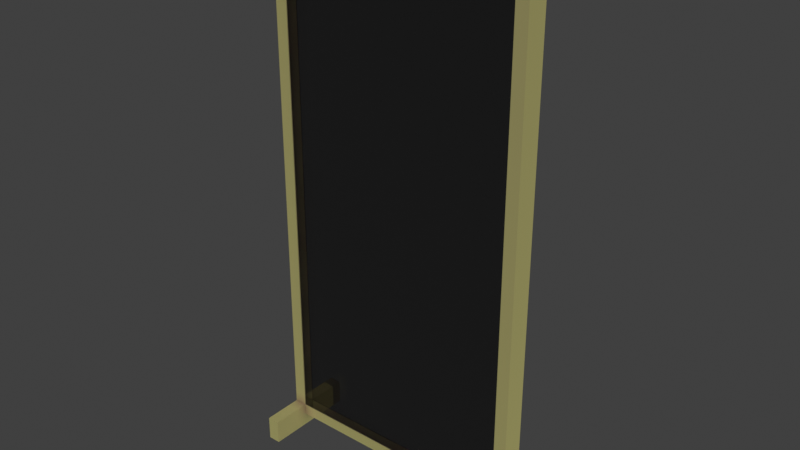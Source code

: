 # Source: barrier.blend  (saved by Blender 3.3.6; exported with 4.5.12 LTS)
import bpy
from mathutils import Matrix  # noqa: F401  (used for matrix-valued properties, if any)

bpy.ops.wm.read_factory_settings(use_empty=True)
scene = bpy.context.scene
scene.name = 'Scene'

# ---- collections
col_barrier = bpy.data.collections.new('barrier'); scene.collection.children.link(col_barrier)

# ---- images (referenced by path relative to the original .blend; pixels are not part of the script)
import os
ASSET_DIR = os.environ.get("B2B_ASSET_DIR", "")  # directory of the original .blend (textures are referenced by path, not embedded)
HERE = os.path.dirname(os.path.abspath(__file__))  # packed textures are extracted next to this script under _unpacked/

def load_image(name, relpath, width, height, colorspace="sRGB"):
    """Load a texture the original file referenced (path relative to the .blend, or extracted next to this script)."""
    p = next((c for c in (os.path.join(HERE, relpath), os.path.join(ASSET_DIR, relpath)) if relpath and os.path.exists(c)), "")
    if p:
        img = bpy.data.images.load(p, check_existing=True)
        img.name = name
    else:  # same state as the original file: an image datablock whose file is absent (Cycles renders it pink)
        img = bpy.data.images.new(name, width, height)
        img.source = "FILE"
        img.filepath = "//" + (relpath or name)
    img.colorspace_settings.name = colorspace
    return img
img_metalcladdingcontinuouswavy004_gloss_4k_jpg = load_image('MetalCladdingContinuousWavy004_GLOSS_4K.jpg', 'textures/MetalCladdingContinuousWavy004_GLOSS_4K.jpg', 1024, 1024, 'sRGB')
img_metalcladdingcontinuouswavy004_bump_4k_jpg = load_image('MetalCladdingContinuousWavy004_BUMP_4K.jpg', 'textures/MetalCladdingContinuousWavy004_BUMP_4K.jpg', 1024, 1024, 'sRGB')
img_metalcladdingcontinuouswavy004_disp_4k_jpg = load_image('MetalCladdingContinuousWavy004_DISP_4K.jpg', 'textures/MetalCladdingContinuousWavy004_DISP_4K.jpg', 1024, 1024, 'sRGB')
img_metalcladdingcontinuouswavy004_refl_4k_jpg = load_image('MetalCladdingContinuousWavy004_REFL_4K.jpg', 'textures/MetalCladdingContinuousWavy004_REFL_4K.jpg', 1024, 1024, 'sRGB')
img_metalcladdingcontinuouswavy004_nrm_4k_png = load_image('MetalCladdingContinuousWavy004_NRM_4K.png', 'textures/MetalCladdingContinuousWavy004_NRM_4K.png', 1024, 1024, 'sRGB')

# ---- materials (node trees are filled in below, after node groups)
mat_terrazzo_001 = bpy.data.materials.new('Terrazzo.001')
mat_terrazzo_001.use_transparent_shadow = False
mat_gl = bpy.data.materials.new('Gl')
mat_gl.use_transparent_shadow = False
mat_gl.use_raytrace_refraction = True
mat_gl.use_screen_refraction = True
mat_gl.refraction_depth = 0.1
mat_gl.thickness_mode = 'SLAB'

# ---- material node trees
mat_terrazzo_001.use_nodes = True; mat_terrazzo_001.node_tree.nodes.clear()
_N = mat_terrazzo_001.node_tree.nodes; _L = mat_terrazzo_001.node_tree.links
n0 = _N.new('ShaderNodeNormalMap'); n0.name = 'Normal Map'; n0.location = (-600, -995)
n0.space = 'OBJECT'
n0.inputs[0].default_value = 0.1
n1 = _N.new('ShaderNodeTexImage'); n1.name = 'Image Texture'; n1.location = (-1426, -212)
n1.image = img_metalcladdingcontinuouswavy004_gloss_4k_jpg
n2 = _N.new('ShaderNodeBump'); n2.name = 'Bump'; n2.location = (-633, -502)
n2.inputs[1].default_value = 1.0
n2.inputs[2].default_value = 1.0
n3 = _N.new('ShaderNodeBsdfRefraction'); n3.name = 'Refraction BSDF'; n3.location = (-301, -572)
n4 = _N.new('ShaderNodeBsdfAnisotropic'); n4.name = 'Glossy BSDF.001'; n4.location = (-940, -290)
n4.distribution = 'GGX'
n5 = _N.new('ShaderNodeOutputMaterial'); n5.name = 'Material Output'; n5.location = (866, 94)
n6 = _N.new('ShaderNodeDisplacement'); n6.name = 'Displacement'; n6.location = (-384, -264)
n6.inputs[2].default_value = 1.0
n7 = _N.new('ShaderNodeTexImage'); n7.name = 'Image Texture.002'; n7.location = (-1440, -779)
n7.image = img_metalcladdingcontinuouswavy004_bump_4k_jpg
n8 = _N.new('ShaderNodeTexImage'); n8.name = 'Image Texture.003'; n8.location = (-1456, -494)
n8.image = img_metalcladdingcontinuouswavy004_disp_4k_jpg
n9 = _N.new('ShaderNodeTexImage'); n9.name = 'Image Texture.005'; n9.location = (-1439, -1086)
n9.image = img_metalcladdingcontinuouswavy004_refl_4k_jpg
n10 = _N.new('ShaderNodeTexImage'); n10.name = 'Image Texture.004'; n10.location = (-1442, -1399)
n10.image = img_metalcladdingcontinuouswavy004_nrm_4k_png
n11 = _N.new('ShaderNodeBsdfAnisotropic'); n11.name = 'Glossy BSDF'; n11.location = (39, 447)
n11.distribution = 'GGX'
n11.inputs[1].default_value = 1.0
n12 = _N.new('ShaderNodeMixShader'); n12.name = 'Mix Shader'; n12.location = (300, 240)
n12.inputs[0].default_value = 0.1733
n13 = _N.new('ShaderNodeAmbientOcclusion'); n13.name = 'Ambient Occlusion'; n13.location = (-1018, 547)
n13.inputs[0].default_value = (1.0, 1.0, 0.3185, 1.0)
_L.new(n7.outputs[1], n2.inputs[3])
_L.new(n6.outputs[0], n5.inputs[2])
_L.new(n3.outputs[0], n5.inputs[1])
_L.new(n8.outputs[1], n6.inputs[0])
_L.new(n0.outputs[0], n3.inputs[3])
_L.new(n2.outputs[0], n6.inputs[3])
_L.new(n10.outputs[0], n0.inputs[1])
_L.new(n1.outputs[0], n4.inputs[0])
_L.new(n4.outputs[0], n12.inputs[2])
_L.new(n11.outputs[0], n12.inputs[1])
_L.new(n9.outputs[0], n3.inputs[0])
_L.new(n12.outputs[0], n5.inputs[0])
_L.new(n13.outputs[0], n11.inputs[0])
n5.is_active_output = True
mat_gl.use_nodes = True; mat_gl.node_tree.nodes.clear()
_N = mat_gl.node_tree.nodes; _L = mat_gl.node_tree.links
n0 = _N.new('ShaderNodeOutputMaterial'); n0.name = 'Material Output'; n0.location = (300, 300)
n1 = _N.new('ShaderNodeBsdfPrincipled'); n1.name = 'Principled BSDF.002'; n1.location = (-119, 147)
n1.distribution = 'GGX'
n1.subsurface_method = 'BURLEY'
n1.inputs[0].default_value = (0.1329, 0.1329, 0.1329, 1.0)
n1.inputs[2].default_value = 0.0
n1.inputs[3].default_value = 1.45
n1.inputs[18].default_value = 1.0
n1.inputs[27].default_value = (0.0, 0.0, 0.0, 1.0)
n1.inputs[28].default_value = 1.0
n2 = _N.new('ShaderNodeValue'); n2.name = 'Value'; n2.location = (300, 140)
n2.outputs[0].default_value = 0.1
_L.new(n1.outputs[0], n0.inputs[0])
_L.new(n2.outputs[0], n0.inputs[3])
n0.is_active_output = True

# ---- world
world_world = bpy.data.worlds.new('World'); scene.world = world_world
world_world.use_nodes = True; world_world.node_tree.nodes.clear()
_N = world_world.node_tree.nodes; _L = world_world.node_tree.links
n0 = _N.new('ShaderNodeOutputWorld'); n0.name = 'World Output'; n0.location = (300, 300)
n1 = _N.new('ShaderNodeBackground'); n1.name = 'Background'; n1.location = (10, 300)
n1.inputs[0].default_value = (0.05088, 0.05088, 0.05088, 1.0)
_L.new(n1.outputs[0], n0.inputs[0])
n0.is_active_output = True
world_world.color = (0.05088, 0.05088, 0.05088)
world_world.use_sun_shadow = False
world_world.sun_shadow_jitter_overblur = 0.0

# ---- meshes
me_cube_036 = bpy.data.meshes.new('Cube.036')
me_cube_036.from_pydata([(-0.9954, -0.4258, -0.9954), (-0.9954, -0.4258, 0.9954), (-0.9954, 0.4262, -0.9954), (-0.9954, 0.4262, 0.9954), (0.9954, -0.4258, -0.9954), (0.9954, -0.4258, 0.9954), (0.9954, 0.4262, -0.9954), (0.9954, 0.4262, 0.9954), (-0.9954, -0.4258, 0.9515), (-0.9954, 0.4262, 0.9515), (0.9954, 0.4262, 0.9515), (0.9954, -0.4258, 0.9515), (0.9013, 0.4262, -0.9954), (0.9013, 0.4262, 0.9954), (0.9013, -0.4258, -0.9954), (0.9013, -0.4258, 0.9954), (0.9013, -0.4258, 0.9515), (0.9013, 0.4262, 0.9515), (-0.9013, 0.4262, -0.9954), (-0.9013, -0.4258, 0.9954), (-0.9013, -0.4258, 0.9515), (-0.9013, 0.4262, 0.9954), (-0.9013, -0.4258, -0.9954), (-0.9013, 0.4262, 0.9515), (-0.9954, 0.4262, -0.9527), (0.9954, 0.4262, -0.9527), (0.9954, -0.4258, -0.9527), (-0.9954, -0.4258, -0.9527), (0.9013, 0.4262, -0.9527), (0.9013, -0.4258, -0.9527), (-0.9013, 0.4262, -0.9527), (-0.9013, -0.4258, -0.9527), (0.9013, -0.3935, 0.9515), (-0.9013, -0.3935, 0.9515), (0.9013, -0.3935, -0.9527), (-0.9013, -0.3935, -0.9527), (-0.9013, 0.3957, 0.9515), (0.9013, 0.3957, 0.9515), (0.9013, 0.3957, -0.9527), (-0.9013, 0.3957, -0.9527), (-0.9954, 1.414, -0.9527), (-0.9954, 1.414, -0.9954), (-0.9013, 1.414, -0.9954), (0.9954, 1.414, -0.9527), (0.9954, 1.414, -0.9954), (0.9013, 1.414, -0.9954), (0.9013, 1.414, -0.9527), (-0.9013, 1.414, -0.9527), (0.9954, -1.39, -0.9527), (0.9954, -1.39, -0.9954), (0.9013, -1.39, -0.9954), (0.9013, -1.39, -0.9527), (-0.9954, -1.39, -0.9954), (-0.9013, -1.39, -0.9954), (-0.9013, -1.39, -0.9527), (-0.9954, -1.39, -0.9527), (0.9954, -1.954, -0.9527), (0.9954, -1.954, -0.9954), (0.9013, -1.954, -0.9954), (0.9013, -1.954, -0.9527), (-0.9954, -1.954, -0.9954), (-0.9013, -1.954, -0.9954), (-0.9013, -1.954, -0.9527), (-0.9954, -1.954, -0.9527), (-0.9954, 1.978, -0.9527), (-0.9954, 1.978, -0.9954), (-0.9013, 1.978, -0.9954), (0.9954, 1.978, -0.9527), (0.9954, 1.978, -0.9954), (0.9013, 1.978, -0.9954), (0.9013, 1.978, -0.9527), (-0.9013, 1.978, -0.9527), (-0.9954, 0.4262, -1.045), (-0.9954, -0.4258, -1.045), (-0.9013, 0.4262, -1.045), (0.9954, -0.4258, -1.045), (0.9954, 0.4262, -1.045), (0.9013, -0.4258, -1.045), (0.9013, 0.4262, -1.045), (-0.9013, -0.4258, -1.045), (-0.9013, 1.414, -1.045), (-0.9954, 1.414, -1.045), (0.9954, 1.414, -1.045), (0.9013, 1.414, -1.045), (0.9013, -1.39, -1.045), (0.9954, -1.39, -1.045), (-0.9954, -1.39, -1.045), (-0.9013, -1.39, -1.045), (0.9013, -1.954, -1.045), (0.9954, -1.954, -1.045), (-0.9954, -1.954, -1.045), (-0.9013, -1.954, -1.045), (-0.9013, 1.978, -1.045), (-0.9954, 1.978, -1.045), (0.9954, 1.978, -1.045), (0.9013, 1.978, -1.045)], [], [(8, 1, 3, 9), (17, 13, 7, 10), (10, 7, 5, 11), (20, 19, 1, 8), (49, 57, 89, 85), (21, 3, 1, 19), (31, 20, 8, 27), (25, 10, 11, 26), (28, 17, 10, 25), (27, 8, 9, 24), (28, 30, 39, 38), (26, 11, 16, 29), (7, 13, 15, 5), (18, 12, 14, 22), (11, 5, 15, 16), (23, 21, 13, 17), (9, 3, 21, 23), (50, 14, 77, 84), (24, 9, 23, 30), (20, 31, 35, 33), (13, 21, 19, 15), (16, 15, 19, 20), (14, 29, 31, 22), (12, 28, 46, 45), (4, 26, 48, 49), (18, 30, 28, 12), (0, 27, 24, 2), (25, 6, 44, 43), (6, 25, 26, 4), (31, 27, 55, 54), (34, 32, 33, 35), (29, 16, 32, 34), (16, 20, 33, 32), (31, 29, 34, 35), (39, 36, 37, 38), (23, 17, 37, 36), (30, 23, 36, 39), (17, 28, 38, 37), (47, 42, 66, 71), (46, 43, 67, 70), (42, 18, 74, 80), (28, 25, 43, 46), (24, 30, 47, 40), (0, 2, 72, 73), (30, 18, 42, 47), (2, 24, 40, 41), (49, 48, 56, 57), (51, 50, 58, 59), (29, 14, 50, 51), (27, 0, 52, 55), (61, 60, 90, 91), (26, 29, 51, 48), (6, 4, 75, 76), (22, 31, 54, 53), (57, 56, 59, 58), (61, 62, 63, 60), (54, 55, 63, 62), (55, 52, 60, 63), (4, 49, 85, 75), (14, 12, 78, 77), (48, 51, 59, 56), (53, 54, 62, 61), (65, 64, 71, 66), (69, 70, 67, 68), (2, 41, 81, 72), (65, 66, 92, 93), (40, 47, 71, 64), (45, 46, 70, 69), (43, 44, 68, 67), (41, 40, 64, 65), (78, 76, 75, 77), (72, 74, 79, 73), (74, 72, 81, 80), (76, 78, 83, 82), (73, 79, 87, 86), (77, 75, 85, 84), (86, 87, 91, 90), (84, 85, 89, 88), (82, 83, 95, 94), (80, 81, 93, 92), (66, 42, 80, 92), (69, 68, 94, 95), (18, 22, 79, 74), (52, 0, 73, 86), (44, 6, 76, 82), (45, 69, 95, 83), (22, 53, 87, 79), (60, 52, 86, 90), (68, 44, 82, 94), (53, 61, 91, 87), (41, 65, 93, 81), (58, 50, 84, 88), (57, 58, 88, 89), (12, 45, 83, 78)])
me_cube_036.polygons.foreach_set('material_index', [0, 0, 0, 0, 0, 0, 0, 0, 0, 0, 0, 0, 0, 0, 0, 0, 0, 0, 0, 0, 0, 0, 0, 0, 0, 0, 0, 0, 0, 0, 1, 0, 0, 0, 1, 0, 0, 0, 0, 0, 0, 0, 0, 0, 0, 0, 0, 0, 0, 0, 0, 0, 0, 0, 0, 0, 0, 0, 0, 0, 0, 0, 0, 0, 0, 0, 0, 0, 0, 0, 0, 0, 0, 0, 0, 0, 0, 0, 0, 0, 0, 0, 0, 0, 0, 0, 0, 0, 0, 0, 0, 0, 0, 0])
_uv = me_cube_036.uv_layers.new(name='UVMap')
_uv.uv.foreach_set('vector', [0.6195, 0.0, 0.625, 0.0, 0.625, 0.25, 0.6195, 0.25, 0.6195, 0.4882, 0.625, 0.4882, 0.625, 0.5, 0.6195, 0.5, 0.6195, 0.5, 0.625, 0.5, 0.625, 0.75, 0.6195, 0.75, 0.6195, 0.9882, 0.625, 0.9882, 0.625, 1.0, 0.6195, 1.0, 0.375, 0.75, 0.375, 0.75, 0.375, 0.75, 0.375, 0.75, 0.8632, 0.5, 0.875, 0.5, 0.875, 0.75, 0.8632, 0.75, 0.3804, 0.9882, 0.6195, 0.9882, 0.6195, 1.0, 0.3804, 1.0, 0.3804, 0.5, 0.6195, 0.5, 0.6195, 0.75, 0.3804, 0.75, 0.3804, 0.4882, 0.6195, 0.4882, 0.6195, 0.5, 0.3804, 0.5, 0.3804, 0.0, 0.6195, 0.0, 0.6195, 0.25, 0.3804, 0.25, 0.3804, 0.4882, 0.3804, 0.2618, 0.3804, 0.2618, 0.3804, 0.4882, 0.3804, 0.75, 0.6195, 0.75, 0.6195, 0.7618, 0.3804, 0.7618, 0.625, 0.5, 0.6368, 0.5, 0.6368, 0.75, 0.625, 0.75, 0.1368, 0.5, 0.3632, 0.5, 0.3632, 0.75, 0.1368, 0.75, 0.6195, 0.75, 0.625, 0.75, 0.625, 0.7618, 0.6195, 0.7618, 0.6195, 0.2618, 0.625, 0.2618, 0.625, 0.4882, 0.6195, 0.4882, 0.6195, 0.25, 0.625, 0.25, 0.625, 0.2618, 0.6195, 0.2618, 0.375, 0.7618, 0.375, 0.7618, 0.375, 0.7618, 0.375, 0.7618, 0.3804, 0.25, 0.6195, 0.25, 0.6195, 0.2618, 0.3804, 0.2618, 0.6195, 0.9882, 0.3804, 0.9882, 0.3804, 0.9882, 0.6195, 0.9882, 0.6368, 0.5, 0.8632, 0.5, 0.8632, 0.75, 0.6368, 0.75, 0.6195, 0.7618, 0.625, 0.7618, 0.625, 0.9882, 0.6195, 0.9882, 0.375, 0.7618, 0.3804, 0.7618, 0.3804, 0.9882, 0.375, 0.9882, 0.375, 0.4882, 0.3804, 0.4882, 0.3804, 0.4882, 0.375, 0.4882, 0.375, 0.75, 0.3804, 0.75, 0.3804, 0.75, 0.375, 0.75, 0.375, 0.2618, 0.3804, 0.2618, 0.3804, 0.4882, 0.375, 0.4882, 0.375, 0.0, 0.3804, 0.0, 0.3804, 0.25, 0.375, 0.25, 0.3804, 0.5, 0.375, 0.5, 0.375, 0.5, 0.3804, 0.5, 0.375, 0.5, 0.3804, 0.5, 0.3804, 0.75, 0.375, 0.75, 0.3804, 0.9882, 0.3804, 1.0, 0.3804, 1.0, 0.3804, 0.9882, 0.3804, 0.7618, 0.6195, 0.7618, 0.6195, 0.9882, 0.3804, 0.9882, 0.3804, 0.7618, 0.6195, 0.7618, 0.6195, 0.7618, 0.3804, 0.7618, 0.6195, 0.7618, 0.6195, 0.9882, 0.6195, 0.9882, 0.6195, 0.7618, 0.3804, 0.9882, 0.3804, 0.7618, 0.3804, 0.7618, 0.3804, 0.9882, 0.3804, 0.2618, 0.6195, 0.2618, 0.6195, 0.4882, 0.3804, 0.4882, 0.6195, 0.2618, 0.6195, 0.4882, 0.6195, 0.4882, 0.6195, 0.2618, 0.3804, 0.2618, 0.6195, 0.2618, 0.6195, 0.2618, 0.3804, 0.2618, 0.6195, 0.4882, 0.3804, 0.4882, 0.3804, 0.4882, 0.6195, 0.4882, 0.3804, 0.2618, 0.375, 0.2618, 0.375, 0.2618, 0.3804, 0.2618, 0.3804, 0.4882, 0.3804, 0.5, 0.3804, 0.5, 0.3804, 0.4882, 0.375, 0.2618, 0.375, 0.2618, 0.375, 0.2618, 0.375, 0.2618, 0.3804, 0.4882, 0.3804, 0.5, 0.3804, 0.5, 0.3804, 0.4882, 0.3804, 0.25, 0.3804, 0.2618, 0.3804, 0.2618, 0.3804, 0.25, 0.375, 0.0, 0.375, 0.25, 0.375, 0.25, 0.375, 0.0, 0.3804, 0.2618, 0.375, 0.2618, 0.375, 0.2618, 0.3804, 0.2618, 0.375, 0.25, 0.3804, 0.25, 0.3804, 0.25, 0.375, 0.25, 0.375, 0.75, 0.3804, 0.75, 0.3804, 0.75, 0.375, 0.75, 0.3804, 0.7618, 0.375, 0.7618, 0.375, 0.7618, 0.3804, 0.7618, 0.3804, 0.7618, 0.375, 0.7618, 0.375, 0.7618, 0.3804, 0.7618, 0.3804, 0.0, 0.375, 0.0, 0.375, 0.0, 0.3804, 0.0, 0.375, 0.9882, 0.375, 1.0, 0.375, 1.0, 0.375, 0.9882, 0.3804, 0.75, 0.3804, 0.7618, 0.3804, 0.7618, 0.3804, 0.75, 0.375, 0.5, 0.375, 0.75, 0.375, 0.75, 0.375, 0.5, 0.375, 0.9882, 0.3804, 0.9882, 0.3804, 0.9882, 0.375, 0.9882, 0.375, 0.75, 0.3804, 0.75, 0.3804, 0.7618, 0.375, 0.7618, 0.375, 0.9882, 0.3804, 0.9882, 0.3804, 1.0, 0.375, 1.0, 0.3804, 0.9882, 0.3804, 1.0, 0.3804, 1.0, 0.3804, 0.9882, 0.3804, 0.0, 0.375, 0.0, 0.375, 0.0, 0.3804, 0.0, 0.375, 0.75, 0.375, 0.75, 0.375, 0.75, 0.375, 0.75, 0.3632, 0.75, 0.3632, 0.5, 0.3632, 0.5, 0.3632, 0.75, 0.3804, 0.75, 0.3804, 0.7618, 0.3804, 0.7618, 0.3804, 0.75, 0.375, 0.9882, 0.3804, 0.9882, 0.3804, 0.9882, 0.375, 0.9882, 0.375, 0.25, 0.3804, 0.25, 0.3804, 0.2618, 0.375, 0.2618, 0.375, 0.4882, 0.3804, 0.4882, 0.3804, 0.5, 0.375, 0.5, 0.375, 0.25, 0.375, 0.25, 0.375, 0.25, 0.375, 0.25, 0.375, 0.25, 0.375, 0.2618, 0.375, 0.2618, 0.375, 0.25, 0.3804, 0.25, 0.3804, 0.2618, 0.3804, 0.2618, 0.3804, 0.25, 0.375, 0.4882, 0.3804, 0.4882, 0.3804, 0.4882, 0.375, 0.4882, 0.3804, 0.5, 0.375, 0.5, 0.375, 0.5, 0.3804, 0.5, 0.375, 0.25, 0.3804, 0.25, 0.3804, 0.25, 0.375, 0.25, 0.3632, 0.5, 0.375, 0.5, 0.375, 0.75, 0.3632, 0.75, 0.125, 0.5, 0.1368, 0.5, 0.1368, 0.75, 0.125, 0.75, 0.1368, 0.5, 0.125, 0.5, 0.125, 0.5, 0.1368, 0.5, 0.375, 0.5, 0.3632, 0.5, 0.3632, 0.5, 0.375, 0.5, 0.125, 0.75, 0.1368, 0.75, 0.1368, 0.75, 0.125, 0.75, 0.3632, 0.75, 0.375, 0.75, 0.375, 0.75, 0.3632, 0.75, 0.125, 0.75, 0.1368, 0.75, 0.1368, 0.75, 0.125, 0.75, 0.3632, 0.75, 0.375, 0.75, 0.375, 0.75, 0.3632, 0.75, 0.375, 0.5, 0.3632, 0.5, 0.3632, 0.5, 0.375, 0.5, 0.1368, 0.5, 0.125, 0.5, 0.125, 0.5, 0.1368, 0.5, 0.375, 0.2618, 0.375, 0.2618, 0.375, 0.2618, 0.375, 0.2618, 0.375, 0.4882, 0.375, 0.5, 0.375, 0.5, 0.375, 0.4882, 0.1368, 0.5, 0.1368, 0.75, 0.1368, 0.75, 0.1368, 0.5, 0.375, 0.0, 0.375, 0.0, 0.375, 0.0, 0.375, 0.0, 0.375, 0.5, 0.375, 0.5, 0.375, 0.5, 0.375, 0.5, 0.375, 0.4882, 0.375, 0.4882, 0.375, 0.4882, 0.375, 0.4882, 0.375, 0.9882, 0.375, 0.9882, 0.375, 0.9882, 0.375, 0.9882, 0.375, 0.0, 0.375, 0.0, 0.375, 0.0, 0.375, 0.0, 0.375, 0.5, 0.375, 0.5, 0.375, 0.5, 0.375, 0.5, 0.375, 0.9882, 0.375, 0.9882, 0.375, 0.9882, 0.375, 0.9882, 0.375, 0.25, 0.375, 0.25, 0.375, 0.25, 0.375, 0.25, 0.375, 0.7618, 0.375, 0.7618, 0.375, 0.7618, 0.375, 0.7618, 0.375, 0.75, 0.375, 0.7618, 0.375, 0.7618, 0.375, 0.75, 0.375, 0.4882, 0.375, 0.4882, 0.375, 0.4882, 0.375, 0.4882])
me_cube_036.materials.append(mat_terrazzo_001)
me_cube_036.materials.append(mat_gl)
me_cube_036.update()

# ---- objects
ob_cube = bpy.data.objects.new('Cube', me_cube_036)

# ---- transforms, parenting, visibility, modifiers, constraints
ob_cube.location = (0.0, 0.0, 0.0)
ob_cube.scale = (10.0, 2.0, 20.0)

# ---- collection membership
col_barrier.objects.link(ob_cube)

# ---- scene / render settings (as saved in the file)
scene.frame_start = 0; scene.frame_end = 90; scene.frame_set(0)
scene.render.engine = 'BLENDER_EEVEE_NEXT'
scene.render.image_settings.color_mode = 'RGB'
scene.cycles.samples = 1024
scene.cycles.sampling_pattern = 'TABULATED_SOBOL'
scene.cycles.use_light_tree = False
scene.cycles.bake_type = 'ROUGHNESS'
scene.eevee.use_raytracing = True
scene.view_settings.view_transform = 'Standard'
bpy.context.view_layer.update()

# ---- added for rendering (the .blend has no active camera and no usable light): camera, sun
cam_auto = bpy.data.cameras.new('AutoCamera')
cam_auto.lens = 50.0
cam_auto.sensor_width = 36.0
cam_auto.clip_end = 1000.0
ob_auto_camera = bpy.data.objects.new('AutoCamera', cam_auto)
scene.collection.objects.link(ob_auto_camera)
ob_auto_camera.location = (42.6416, -51.1459, 33.6135)
ob_auto_camera.rotation_euler = (1.09748, -7.21219e-08, 0.694738)
scene.camera = ob_auto_camera
light_auto_sun = bpy.data.lights.new('AutoSun', 'SUN')
light_auto_sun.energy = 3.0
light_auto_sun.angle = 0.0523599
ob_auto_sun = bpy.data.objects.new('AutoSun', light_auto_sun)
scene.collection.objects.link(ob_auto_sun)
ob_auto_sun.rotation_euler = (0.872665, 0.174533, 0.523599)
bpy.context.view_layer.update()
